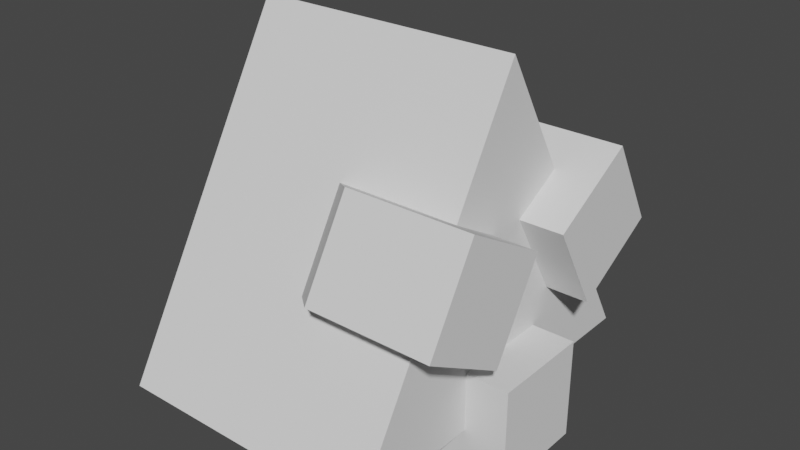 # Source: WallEnemy.blend  (saved by Blender 3.6.13; exported with 4.5.12 LTS)
import bpy
from mathutils import Matrix  # noqa: F401  (used for matrix-valued properties, if any)

bpy.ops.wm.read_factory_settings(use_empty=True)
scene = bpy.context.scene
scene.name = 'Scene'

# ---- collections
col_collection_2 = bpy.data.collections.new('Collection 2'); scene.collection.children.link(col_collection_2)

# ---- world
world_world = bpy.data.worlds.new('World'); scene.world = world_world
world_world.use_nodes = True; world_world.node_tree.nodes.clear()
_N = world_world.node_tree.nodes; _L = world_world.node_tree.links
n0 = _N.new('ShaderNodeOutputWorld'); n0.name = 'World Output'; n0.location = (300, 300)
n1 = _N.new('ShaderNodeBackground'); n1.name = 'Background'; n1.location = (10, 300)
n1.inputs[0].default_value = (0.05088, 0.05088, 0.05088, 1.0)
_L.new(n1.outputs[0], n0.inputs[0])
n0.is_active_output = True
world_world.color = (0.05088, 0.05088, 0.05088)
world_world.use_sun_shadow = False
world_world.sun_shadow_jitter_overblur = 0.0

# ---- meshes
me_cylinder = bpy.data.meshes.new('Cylinder')
me_cylinder.from_pydata([(3.155e-29, 5.5, -4.015), (-4.418e-29, 6.5, 4.015), (4.763, -2.75, -4.015), (5.629, -3.25, 4.015), (-4.763, -2.75, -4.015), (-5.629, -3.25, 4.015), (3.155e-29, 6.5, -4.015), (5.629, -3.25, -4.015), (-5.629, -3.25, -4.015), (3.787e-29, 5.5, -3.515), (4.763, -2.75, -3.515), (-4.763, -2.75, -3.515)], [], [(6, 1, 3, 7), (7, 3, 5, 8), (3, 1, 5), (8, 5, 1, 6), (4, 0, 9, 11), (2, 0, 6, 7), (4, 2, 7, 8), (0, 4, 8, 6), (9, 10, 11), (2, 4, 11, 10), (0, 2, 10, 9)])
_uv = me_cylinder.uv_layers.new(name='UVMap')
_uv.uv.foreach_set('vector', [1.0, 0.5, 1.0, 1.0, 0.6667, 1.0, 0.6667, 0.5, 0.6667, 0.5, 0.6667, 1.0, 0.3333, 1.0, 0.3333, 0.5, 0.4578, 0.13, 0.25, 0.49, 0.04215, 0.13, 0.3333, 0.5, 0.3333, 1.0, -5.96e-08, 1.0, -5.96e-08, 0.5, 0.5741, 0.1485, 0.75, 0.4531, 0.75, 0.4531, 0.5741, 0.1485, 0.9259, 0.1485, 0.75, 0.4531, 0.75, 0.49, 0.9578, 0.13, 0.5741, 0.1485, 0.9259, 0.1485, 0.9578, 0.13, 0.5422, 0.13, 0.75, 0.4531, 0.5741, 0.1485, 0.5422, 0.13, 0.75, 0.49, 0.75, 0.4531, 0.9259, 0.1485, 0.5741, 0.1485, 0.9259, 0.1485, 0.5741, 0.1485, 0.5741, 0.1485, 0.9259, 0.1485, 0.75, 0.4531, 0.9259, 0.1485, 0.9259, 0.1485, 0.75, 0.4531])
me_cylinder.update()
me_cylinder_001 = bpy.data.meshes.new('Cylinder.001')
me_cylinder_001.from_pydata([(3.182e-07, 2.5, 3.174), (3.8e-29, 2.5, 4.105), (2.165, -1.25, 3.174), (2.165, -1.25, 4.105), (-2.165, -1.25, 3.174), (-2.165, -1.25, 4.105)], [], [(0, 1, 3, 2), (2, 3, 5, 4), (3, 1, 5), (4, 5, 1, 0), (0, 2, 4)])
_uv = me_cylinder_001.uv_layers.new(name='UVMap')
_uv.uv.foreach_set('vector', [1.0, 0.5, 1.0, 1.0, 0.6667, 1.0, 0.6667, 0.5, 0.6667, 0.5, 0.6667, 1.0, 0.3333, 1.0, 0.3333, 0.5, 0.4578, 0.13, 0.25, 0.49, 0.04215, 0.13, 0.3333, 0.5, 0.3333, 1.0, -5.96e-08, 1.0, -5.96e-08, 0.5, 0.75, 0.49, 0.9578, 0.13, 0.5422, 0.13])
me_cylinder_001.update()
me_cube_003 = bpy.data.meshes.new('Cube.003')
me_cube_003.from_pydata([(-1.5, -1.5, -1.5), (-4.323, -1.5, 1.5), (-1.5, 1.5, -1.5), (-4.323, 1.5, 1.5), (2.25, -1.5, -1.5), (2.25, -1.5, 1.5), (2.25, 1.5, -1.5), (2.25, 1.5, 1.5)], [], [(0, 1, 3, 2), (2, 3, 7, 6), (6, 7, 5, 4), (4, 5, 1, 0), (2, 6, 4, 0), (7, 3, 1, 5)])
_uv = me_cube_003.uv_layers.new(name='UVMap')
_uv.uv.foreach_set('vector', [0.375, 0.0, 0.625, 0.0, 0.625, 0.25, 0.375, 0.25, 0.375, 0.25, 0.625, 0.25, 0.625, 0.5, 0.375, 0.5, 0.375, 0.5, 0.625, 0.5, 0.625, 0.75, 0.375, 0.75, 0.375, 0.75, 0.625, 0.75, 0.625, 1.0, 0.375, 1.0, 0.125, 0.5, 0.375, 0.5, 0.375, 0.75, 0.125, 0.75, 0.625, 0.5, 0.875, 0.5, 0.875, 0.75, 0.625, 0.75])
me_cube_003.update()
me_cube_004 = bpy.data.meshes.new('Cube.004')
me_cube_004.from_pydata([(-1.5, -1.5, -1.5), (-4.323, -1.5, 1.5), (-1.5, 1.5, -1.5), (-4.323, 1.5, 1.5), (2.25, -1.5, -1.5), (2.25, -1.5, 1.5), (2.25, 1.5, -1.5), (2.25, 1.5, 1.5)], [], [(0, 1, 3, 2), (2, 3, 7, 6), (6, 7, 5, 4), (4, 5, 1, 0), (2, 6, 4, 0), (7, 3, 1, 5)])
_uv = me_cube_004.uv_layers.new(name='UVMap')
_uv.uv.foreach_set('vector', [0.375, 0.0, 0.625, 0.0, 0.625, 0.25, 0.375, 0.25, 0.375, 0.25, 0.625, 0.25, 0.625, 0.5, 0.375, 0.5, 0.375, 0.5, 0.625, 0.5, 0.625, 0.75, 0.375, 0.75, 0.375, 0.75, 0.625, 0.75, 0.625, 1.0, 0.375, 1.0, 0.125, 0.5, 0.375, 0.5, 0.375, 0.75, 0.125, 0.75, 0.625, 0.5, 0.875, 0.5, 0.875, 0.75, 0.625, 0.75])
me_cube_004.update()
me_cube_005 = bpy.data.meshes.new('Cube.005')
me_cube_005.from_pydata([(-1.5, -1.5, -1.5), (-4.323, -1.5, 1.5), (-1.5, 1.5, -1.5), (-4.323, 1.5, 1.5), (2.25, -1.5, -1.5), (2.25, -1.5, 1.5), (2.25, 1.5, -1.5), (2.25, 1.5, 1.5)], [], [(0, 1, 3, 2), (2, 3, 7, 6), (6, 7, 5, 4), (4, 5, 1, 0), (2, 6, 4, 0), (7, 3, 1, 5)])
_uv = me_cube_005.uv_layers.new(name='UVMap')
_uv.uv.foreach_set('vector', [0.375, 0.0, 0.625, 0.0, 0.625, 0.25, 0.375, 0.25, 0.375, 0.25, 0.625, 0.25, 0.625, 0.5, 0.375, 0.5, 0.375, 0.5, 0.625, 0.5, 0.625, 0.75, 0.375, 0.75, 0.375, 0.75, 0.625, 0.75, 0.625, 1.0, 0.375, 1.0, 0.125, 0.5, 0.375, 0.5, 0.375, 0.75, 0.125, 0.75, 0.625, 0.5, 0.875, 0.5, 0.875, 0.75, 0.625, 0.75])
me_cube_005.update()

# ---- objects
ob_body = bpy.data.objects.new('Body', me_cylinder)
ob_eye = bpy.data.objects.new('Eye', me_cylinder_001)
ob_thruster_1 = bpy.data.objects.new('Thruster 1', me_cube_003)
ob_thruster_2 = bpy.data.objects.new('Thruster 2', me_cube_004)
ob_thruster_3 = bpy.data.objects.new('Thruster 3', me_cube_005)

# ---- transforms, parenting, visibility, modifiers, constraints
ob_body.location = (0.0, 0.0, 0.0)
ob_body.rotation_euler = (1.571, 0.0, 1.571)
ob_eye.location = (0.0, 0.0, 0.0)
ob_eye.rotation_euler = (-1.571, 0.0, 1.571)
ob_thruster_1.location = (3.047, 0.0, -3.0)
ob_thruster_2.location = (3.047, 2.598, 1.5)
ob_thruster_2.rotation_euler = (2.094, 0.0, 0.0)
ob_thruster_3.location = (3.047, -2.598, 1.5)
ob_thruster_3.rotation_euler = (-2.094, 0.0, 0.0)

# ---- collection membership
col_collection_2.objects.link(ob_body)
col_collection_2.objects.link(ob_eye)
col_collection_2.objects.link(ob_thruster_1)
col_collection_2.objects.link(ob_thruster_2)
col_collection_2.objects.link(ob_thruster_3)

# ---- scene / render settings (as saved in the file)
scene.frame_start = 1; scene.frame_end = 250; scene.frame_set(1)
scene.render.engine = 'BLENDER_EEVEE_NEXT'
scene.cycles.sampling_pattern = 'TABULATED_SOBOL'
scene.view_settings.view_transform = 'Filmic'
bpy.context.view_layer.update()

# ---- added for rendering (the .blend has no active camera and no usable light): camera, sun
cam_auto = bpy.data.cameras.new('AutoCamera')
cam_auto.lens = 50.0
cam_auto.sensor_width = 36.0
cam_auto.clip_end = 1000.0
ob_auto_camera = bpy.data.objects.new('AutoCamera', cam_auto)
scene.collection.objects.link(ob_auto_camera)
ob_auto_camera.location = (17.5596, -20.3562, 14.5708)
ob_auto_camera.rotation_euler = (1.09748, -7.21219e-08, 0.694738)
scene.camera = ob_auto_camera
light_auto_sun = bpy.data.lights.new('AutoSun', 'SUN')
light_auto_sun.energy = 3.0
light_auto_sun.angle = 0.0523599
ob_auto_sun = bpy.data.objects.new('AutoSun', light_auto_sun)
scene.collection.objects.link(ob_auto_sun)
ob_auto_sun.rotation_euler = (0.872665, 0.174533, 0.523599)
bpy.context.view_layer.update()
